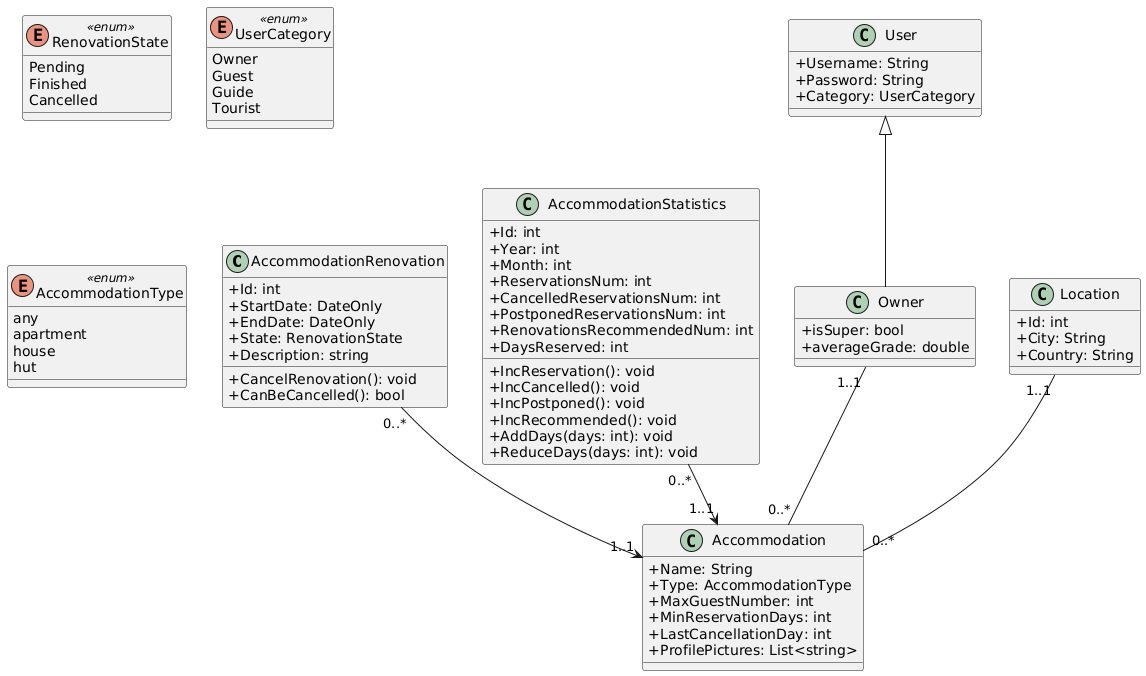

The diagram above was rendered by PlantUML. Its source (embedded in the PNG):
@startuml
skinparam classAttributeIconSize 0
class AccommodationRenovation{
+Id: int
+StartDate: DateOnly
+EndDate: DateOnly
+State: RenovationState
+Description: string
+CancelRenovation(): void
+CanBeCancelled(): bool
}

enum RenovationState<<enum>>{
Pending
Finished
Cancelled
}

class AccommodationStatistics{
+Id: int
+Year: int
+Month: int
+ReservationsNum: int
+CancelledReservationsNum: int
+PostponedReservationsNum: int
+RenovationsRecommendedNum: int
+DaysReserved: int
+IncReservation(): void
+IncCancelled(): void
+IncPostponed(): void
+IncRecommended(): void
+AddDays(days: int): void
+ReduceDays(days: int): void
}

class Accommodation {
 +Name: String
 +Type: AccommodationType
 +MaxGuestNumber: int
 +MinReservationDays: int
 +LastCancellationDay: int
 +ProfilePictures: List<string>
}

class User {
 +Username: String
 +Password: String
 +Category: UserCategory
}


enum UserCategory<<enum>>{
Owner
Guest
Guide
Tourist
}

class Owner {
    +isSuper: bool
    +averageGrade: double
}

class Location {
    +Id: int
    +City: String
    +Country: String
}


enum AccommodationType<<enum>>{
any
apartment
house
hut
}

AccommodationStatistics "0..*" --> "1..1" Accommodation
AccommodationRenovation "0..*" --> "1..1" Accommodation
User <|-- Owner
Location "1..1" -- "0..*" Accommodation
Owner "1..1" -- "0..*" Accommodation
@enduml